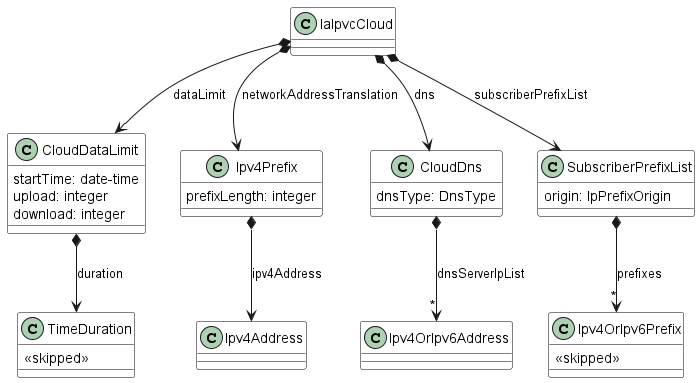

The diagram above was rendered by PlantUML. Its source (embedded in the PNG):
@startuml

skinparam {
    ClassBackgroundColor White
    ClassBorderColor Black
}


class IaIpvcCloud {

}

IaIpvcCloud *--> CloudDataLimit : dataLimit
IaIpvcCloud *--> Ipv4Prefix : networkAddressTranslation
IaIpvcCloud *--> CloudDns : dns
IaIpvcCloud *--> SubscriberPrefixList : subscriberPrefixList


class CloudDataLimit {

    startTime: date-time
    upload: integer
    download: integer
}

CloudDataLimit *--> TimeDuration : duration

class CloudDns {

    dnsType: DnsType
}

CloudDns *-->"*" Ipv4OrIpv6Address : dnsServerIpList


class SubscriberPrefixList {

    origin: IpPrefixOrigin
}

SubscriberPrefixList *-->"*" Ipv4OrIpv6Prefix : prefixes


class Ipv4Prefix {

    prefixLength: integer
}

Ipv4Prefix *--> Ipv4Address : ipv4Address


class  TimeDuration {
  <<skipped>>
}

class  Ipv4OrIpv6Prefix {
  <<skipped>>
}

@enduml